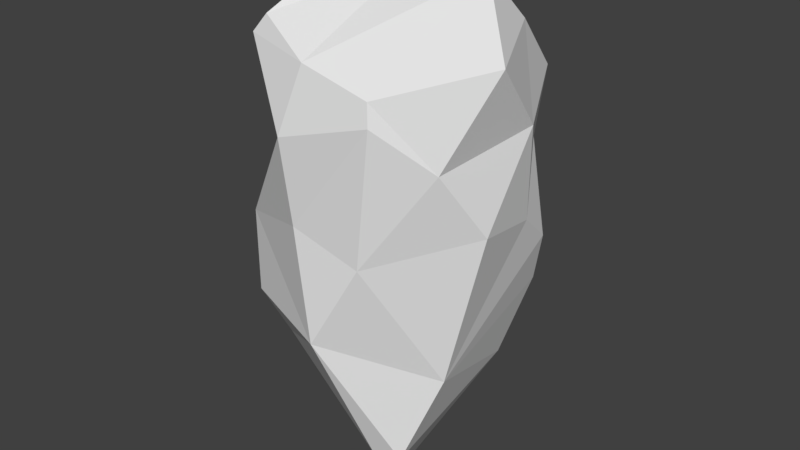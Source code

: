 # Source: rock1.blend  (saved by Blender 2.78.0; exported with 4.5.12 LTS)
import bpy
from mathutils import Matrix  # noqa: F401  (used for matrix-valued properties, if any)

bpy.ops.wm.read_factory_settings(use_empty=True)
scene = bpy.context.scene
scene.name = 'Scene'

# ---- collections
col_collection_1 = bpy.data.collections.new('Collection 1'); scene.collection.children.link(col_collection_1)

# ---- world
world_world = bpy.data.worlds.new('World'); scene.world = world_world
world_world.color = (0.05088, 0.05088, 0.05088)
world_world.use_sun_shadow = False
world_world.sun_shadow_jitter_overblur = 0.0
world_world.cycles.sampling_method = 'MANUAL'

# ---- meshes
me_icosphere = bpy.data.meshes.new('Icosphere')
me_icosphere.from_pydata([(0.1718, 0.01271, -1.584), (-0.5714, 0.9866, -1.189), (-0.6967, 0.4325, 0.5277), (0.1888, 1.291, -0.8191), (0.3891, 0.6424, 1.114), (-0.06787, 0.9907, -1.864), (0.4393, 1.153, 0.5169), (-0.03118, -0.2689, -0.7687), (-0.8679, 0.5954, -1.175), (-0.2767, 0.7511, -1.91), (0.4762, 0.8504, 0.8479), (0.5823, 0.01972, 0.2839), (-0.7192, 0.02449, -0.2985), (-0.1441, -0.2465, -0.111), (0.3256, 1.234, 0.03999), (-0.5391, 1.088, -0.6383), (0.2415, -0.1943, -0.2592), (-0.6221, 0.3219, 0.8301), (-0.4565, -0.1513, 0.832), (-0.5193, 1.112, -0.3978), (-0.08607, 0.9403, 0.895), (-0.5697, 0.974, -0.1748), (-0.6032, 0.5056, 0.848), (0.3496, -0.2208, 0.5417), (-0.1645, -0.3019, 0.3921), (0.6999, 0.6355, 0.3901), (0.3748, 0.9012, -1.229), (0.5032, 1.038, -0.7328), (0.5133, 0.1884, -1.012), (0.3391, 0.02799, -1.529), (0.6029, 0.9533, -0.3934), (0.7061, 0.265, -0.1064), (0.6431, 0.7149, -0.1915), (-0.4113, 0.4137, -1.703), (-0.6926, 0.004013, -0.7945), (0.139, 0.2732, -1.847), (-0.7705, 0.3042, -1.261), (0.7649, 0.2697, 0.7931), (-0.3781, -0.1289, 0.9339), (-0.03406, 0.5352, 1.112), (-0.2988, 0.3763, 1.182), (0.3315, -0.2021, 0.6665), (-0.05591, -0.2264, 0.7768)], [], [(31, 28, 32), (16, 7, 28), (13, 24, 12), (7, 13, 12), (7, 16, 13), (25, 11, 31), (3, 14, 30), (5, 9, 1), (3, 5, 1), (9, 33, 1), (8, 34, 15), (15, 1, 8), (25, 14, 6), (25, 32, 14), (32, 30, 14), (11, 23, 16), (24, 13, 23), (31, 11, 16), (40, 38, 39), (22, 20, 2), (35, 9, 5), (15, 3, 1), (32, 28, 30), (10, 20, 4), (19, 21, 14), (15, 19, 3), (0, 29, 7), (18, 17, 2), (14, 20, 6), (26, 27, 28), (10, 25, 6), (29, 28, 7), (16, 28, 31), (9, 35, 33), (8, 36, 34), (39, 38, 42), (7, 12, 34), (32, 25, 31), (23, 11, 41), (20, 22, 39), (18, 24, 42), (11, 37, 41), (25, 37, 11), (34, 36, 7), (0, 36, 33), (36, 0, 7), (4, 37, 10), (41, 37, 4), (38, 18, 42), (24, 2, 12), (36, 8, 33), (35, 5, 26), (27, 30, 28), (23, 13, 16), (21, 20, 14), (2, 17, 22), (12, 2, 21), (29, 26, 28), (22, 40, 39), (34, 12, 15), (27, 3, 30), (21, 19, 15), (19, 14, 3), (26, 5, 3, 27), (4, 39, 42), (24, 18, 2), (41, 42, 24, 23), (41, 4, 42), (33, 8, 1), (37, 25, 10), (20, 39, 4), (17, 40, 22), (38, 40, 17), (18, 38, 17), (20, 10, 6), (29, 35, 26), (20, 21, 2), (12, 21, 15), (35, 0, 33), (35, 29, 0)])
me_icosphere.use_remesh_preserve_volume = False
me_icosphere.use_remesh_preserve_attributes = False
me_icosphere.use_mirror_vertex_groups = False
me_icosphere.update()

# ---- objects
ob_icosphere = bpy.data.objects.new('Icosphere', me_icosphere)

# ---- transforms, parenting, visibility, modifiers, constraints
ob_icosphere.location = (0.0, 0.0, 0.0)
ob_icosphere.scale = (1.878, 1.878, 1.878)
ob_icosphere.lineart.crease_threshold = 0.0

# ---- collection membership
col_collection_1.objects.link(ob_icosphere)

# ---- scene / render settings (as saved in the file)
scene.frame_start = 1; scene.frame_end = 250; scene.frame_set(1)
scene.render.engine = 'BLENDER_EEVEE_NEXT'
scene.render.resolution_percentage = 50
scene.render.dither_intensity = 0.0
scene.cycles.use_denoising = False
scene.cycles.samples = 128
scene.cycles.sampling_pattern = 'TABULATED_SOBOL'
scene.cycles.light_sampling_threshold = 0.0
scene.cycles.use_adaptive_sampling = False
scene.cycles.use_light_tree = False
scene.cycles.blur_glossy = 0.0
scene.cycles.sample_clamp_indirect = 0.0
scene.view_settings.view_transform = 'Standard'
bpy.context.view_layer.update()

# ---- added for rendering (the .blend has no active camera and no usable light): camera, sun
cam_auto = bpy.data.cameras.new('AutoCamera')
cam_auto.lens = 50.0
cam_auto.sensor_width = 36.0
cam_auto.clip_end = 1000.0
ob_auto_camera = bpy.data.objects.new('AutoCamera', cam_auto)
scene.collection.objects.link(ob_auto_camera)
ob_auto_camera.location = (6.57838, -7.08175, 4.6566)
ob_auto_camera.rotation_euler = (1.09748, -7.21219e-08, 0.694738)
scene.camera = ob_auto_camera
light_auto_sun = bpy.data.lights.new('AutoSun', 'SUN')
light_auto_sun.energy = 3.0
light_auto_sun.angle = 0.0523599
ob_auto_sun = bpy.data.objects.new('AutoSun', light_auto_sun)
scene.collection.objects.link(ob_auto_sun)
ob_auto_sun.rotation_euler = (0.872665, 0.174533, 0.523599)
bpy.context.view_layer.update()
